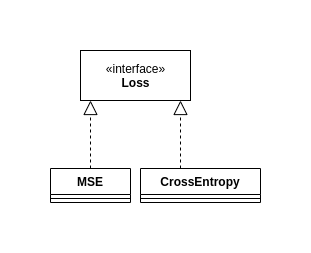

The diagram above was exported from draw.io. Its source (the exported page's mxGraphModel, read from the mxfile embedded in the PNG):
<mxGraphModel dx="1422" dy="782" grid="1" gridSize="10" guides="1" tooltips="1" connect="1" arrows="1" fold="1" page="1" pageScale="1" pageWidth="1500" pageHeight="1500" background="#FFFFFF" math="0" shadow="0">
  <root>
    <mxCell id="Akikg99Nx3xQTBSNB5lp-0" />
    <mxCell id="Akikg99Nx3xQTBSNB5lp-1" parent="Akikg99Nx3xQTBSNB5lp-0" />
    <mxCell id="Akikg99Nx3xQTBSNB5lp-62" value="«interface»&lt;br&gt;&lt;b&gt;Loss&lt;/b&gt;" style="html=1;" vertex="1" parent="Akikg99Nx3xQTBSNB5lp-1">
      <mxGeometry x="660" y="602" width="110" height="50" as="geometry" />
    </mxCell>
    <mxCell id="Akikg99Nx3xQTBSNB5lp-67" value="" style="endArrow=block;dashed=1;endFill=0;endSize=12;html=1;shadow=0;fontColor=none;" edge="1" parent="Akikg99Nx3xQTBSNB5lp-1">
      <mxGeometry width="160" relative="1" as="geometry">
        <mxPoint x="670" y="720" as="sourcePoint" />
        <mxPoint x="670" y="652" as="targetPoint" />
      </mxGeometry>
    </mxCell>
    <mxCell id="Akikg99Nx3xQTBSNB5lp-68" value="" style="endArrow=block;dashed=1;endFill=0;endSize=12;html=1;shadow=0;fontColor=none;" edge="1" parent="Akikg99Nx3xQTBSNB5lp-1">
      <mxGeometry width="160" relative="1" as="geometry">
        <mxPoint x="760" y="720" as="sourcePoint" />
        <mxPoint x="760" y="652" as="targetPoint" />
      </mxGeometry>
    </mxCell>
    <mxCell id="Akikg99Nx3xQTBSNB5lp-69" value="MSE" style="swimlane;fontStyle=1;align=center;verticalAlign=top;childLayout=stackLayout;horizontal=1;startSize=26;horizontalStack=0;resizeParent=1;resizeParentMax=0;resizeLast=0;collapsible=1;marginBottom=0;" vertex="1" parent="Akikg99Nx3xQTBSNB5lp-1">
      <mxGeometry x="630" y="720" width="80" height="34" as="geometry" />
    </mxCell>
    <mxCell id="Akikg99Nx3xQTBSNB5lp-70" value="" style="line;strokeWidth=1;fillColor=none;align=left;verticalAlign=middle;spacingTop=-1;spacingLeft=3;spacingRight=3;rotatable=0;labelPosition=right;points=[];portConstraint=eastwest;" vertex="1" parent="Akikg99Nx3xQTBSNB5lp-69">
      <mxGeometry y="26" width="80" height="8" as="geometry" />
    </mxCell>
    <mxCell id="Akikg99Nx3xQTBSNB5lp-71" value="CrossEntropy" style="swimlane;fontStyle=1;align=center;verticalAlign=top;childLayout=stackLayout;horizontal=1;startSize=26;horizontalStack=0;resizeParent=1;resizeParentMax=0;resizeLast=0;collapsible=1;marginBottom=0;" vertex="1" parent="Akikg99Nx3xQTBSNB5lp-1">
      <mxGeometry x="720" y="720" width="120" height="34" as="geometry" />
    </mxCell>
    <mxCell id="Akikg99Nx3xQTBSNB5lp-72" value="" style="line;strokeWidth=1;fillColor=none;align=left;verticalAlign=middle;spacingTop=-1;spacingLeft=3;spacingRight=3;rotatable=0;labelPosition=right;points=[];portConstraint=eastwest;" vertex="1" parent="Akikg99Nx3xQTBSNB5lp-71">
      <mxGeometry y="26" width="120" height="8" as="geometry" />
    </mxCell>
  </root>
</mxGraphModel>